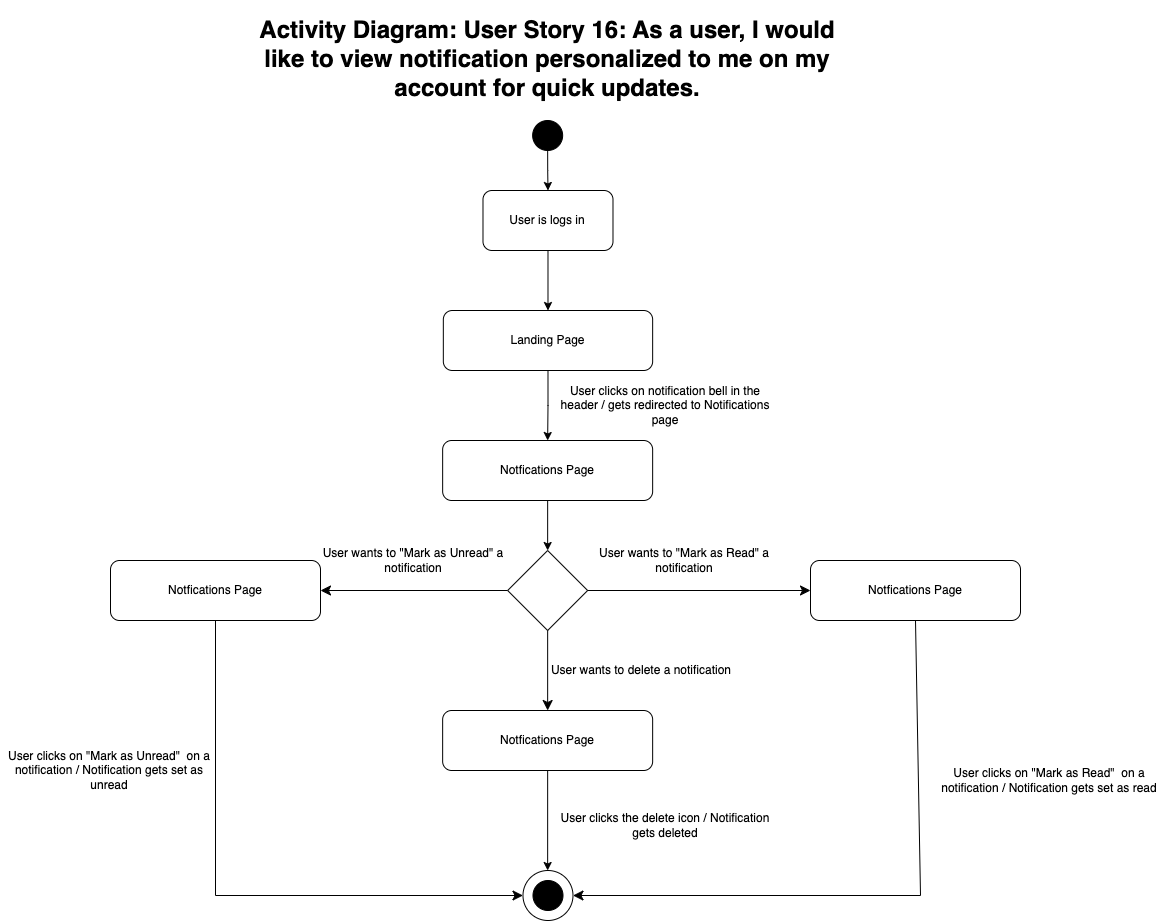

The diagram above was exported from draw.io. Its source (the exported page's mxGraphModel, read from the mxfile embedded in the PNG):
<mxGraphModel dx="1804" dy="1740" grid="1" gridSize="10" guides="1" tooltips="1" connect="1" arrows="1" fold="1" page="1" pageScale="1" pageWidth="850" pageHeight="1100" math="0" shadow="0">
  <root>
    <mxCell id="0" />
    <mxCell id="1" parent="0" />
    <mxCell id="k5i5aCD-auB5weLRm6vW-1" value="&lt;h1&gt;Activity Diagram: User Story 16: As a user, I would like to view notification personalized to me on my account for quick updates.&lt;/h1&gt;" style="text;html=1;spacing=5;spacingTop=-20;whiteSpace=wrap;overflow=hidden;rounded=0;align=center;" parent="1" vertex="1">
      <mxGeometry x="97.15" y="-80" width="600" height="130" as="geometry" />
    </mxCell>
    <mxCell id="k5i5aCD-auB5weLRm6vW-2" style="edgeStyle=orthogonalEdgeStyle;rounded=0;orthogonalLoop=1;jettySize=auto;html=1;exitX=0.5;exitY=1;exitDx=0;exitDy=0;entryX=0.5;entryY=0;entryDx=0;entryDy=0;" parent="1" source="k5i5aCD-auB5weLRm6vW-3" target="-yGJboNn_5hniZMWSqex-1" edge="1">
      <mxGeometry relative="1" as="geometry">
        <mxPoint x="397.0600000000001" y="110" as="targetPoint" />
      </mxGeometry>
    </mxCell>
    <mxCell id="k5i5aCD-auB5weLRm6vW-3" value="" style="ellipse;whiteSpace=wrap;html=1;aspect=fixed;fillColor=#000000;" parent="1" vertex="1">
      <mxGeometry x="382.15000000000003" y="30" width="30" height="30" as="geometry" />
    </mxCell>
    <mxCell id="k5i5aCD-auB5weLRm6vW-4" style="edgeStyle=orthogonalEdgeStyle;rounded=0;orthogonalLoop=1;jettySize=auto;html=1;exitX=0.5;exitY=1;exitDx=0;exitDy=0;" parent="1" source="k5i5aCD-auB5weLRm6vW-5" target="25YcT_ZYEAAwGfzpKuN3-3" edge="1">
      <mxGeometry relative="1" as="geometry">
        <mxPoint x="397" y="470" as="targetPoint" />
      </mxGeometry>
    </mxCell>
    <mxCell id="k5i5aCD-auB5weLRm6vW-5" value="Notfications Page" style="rounded=1;whiteSpace=wrap;html=1;" parent="1" vertex="1">
      <mxGeometry x="292.15" y="350" width="210" height="60" as="geometry" />
    </mxCell>
    <mxCell id="k5i5aCD-auB5weLRm6vW-6" style="rounded=0;orthogonalLoop=1;jettySize=auto;html=1;exitX=0.5;exitY=1;exitDx=0;exitDy=0;entryX=0.5;entryY=0;entryDx=0;entryDy=0;" parent="1" source="RxsMqkACW5dWHo-ZNJcA-2" edge="1">
      <mxGeometry relative="1" as="geometry">
        <mxPoint x="397.1500000000001" y="700" as="sourcePoint" />
        <mxPoint x="397.1500000000001" y="780" as="targetPoint" />
      </mxGeometry>
    </mxCell>
    <mxCell id="k5i5aCD-auB5weLRm6vW-8" value="" style="ellipse;whiteSpace=wrap;html=1;aspect=fixed;fillColor=default;fillStyle=dashed;" parent="1" vertex="1">
      <mxGeometry x="372.49" y="780" width="50" height="50" as="geometry" />
    </mxCell>
    <mxCell id="k5i5aCD-auB5weLRm6vW-9" value="" style="ellipse;whiteSpace=wrap;html=1;aspect=fixed;fillColor=#000000;" parent="1" vertex="1">
      <mxGeometry x="382.49" y="790" width="30" height="30" as="geometry" />
    </mxCell>
    <mxCell id="k5i5aCD-auB5weLRm6vW-10" style="edgeStyle=orthogonalEdgeStyle;rounded=0;orthogonalLoop=1;jettySize=auto;html=1;exitX=0.5;exitY=1;exitDx=0;exitDy=0;entryX=0.5;entryY=0;entryDx=0;entryDy=0;" parent="1" source="k5i5aCD-auB5weLRm6vW-11" target="k5i5aCD-auB5weLRm6vW-5" edge="1">
      <mxGeometry relative="1" as="geometry" />
    </mxCell>
    <mxCell id="k5i5aCD-auB5weLRm6vW-11" value="Landing Page" style="rounded=1;whiteSpace=wrap;html=1;" parent="1" vertex="1">
      <mxGeometry x="292.83" y="220" width="209.32" height="60" as="geometry" />
    </mxCell>
    <mxCell id="k5i5aCD-auB5weLRm6vW-12" value="User clicks on notification bell in the header / gets redirected to Notifications page" style="text;html=1;strokeColor=none;fillColor=none;align=center;verticalAlign=middle;whiteSpace=wrap;rounded=0;" parent="1" vertex="1">
      <mxGeometry x="406.34000000000003" y="300" width="218.2" height="30" as="geometry" />
    </mxCell>
    <mxCell id="k5i5aCD-auB5weLRm6vW-16" value="User clicks the delete icon / Notification gets deleted" style="text;html=1;strokeColor=none;fillColor=none;align=center;verticalAlign=middle;whiteSpace=wrap;rounded=0;" parent="1" vertex="1">
      <mxGeometry x="406.34000000000003" y="720" width="218.2" height="30" as="geometry" />
    </mxCell>
    <mxCell id="25YcT_ZYEAAwGfzpKuN3-1" value="User clicks on &quot;Mark as Read&quot;&amp;nbsp; on a notification / Notification gets set as read" style="text;html=1;strokeColor=none;fillColor=none;align=center;verticalAlign=middle;whiteSpace=wrap;rounded=0;" parent="1" vertex="1">
      <mxGeometry x="790" y="670" width="218.2" height="40" as="geometry" />
    </mxCell>
    <mxCell id="25YcT_ZYEAAwGfzpKuN3-3" value="" style="rhombus;whiteSpace=wrap;html=1;" parent="1" vertex="1">
      <mxGeometry x="357.15" y="460" width="80" height="80" as="geometry" />
    </mxCell>
    <mxCell id="25YcT_ZYEAAwGfzpKuN3-4" value="" style="endArrow=classic;html=1;rounded=0;fontSize=12;startSize=8;endSize=8;exitX=1;exitY=0.5;exitDx=0;exitDy=0;entryX=0;entryY=0.5;entryDx=0;entryDy=0;" parent="1" source="25YcT_ZYEAAwGfzpKuN3-3" target="25YcT_ZYEAAwGfzpKuN3-10" edge="1">
      <mxGeometry width="50" height="50" relative="1" as="geometry">
        <mxPoint x="410" y="460" as="sourcePoint" />
        <mxPoint x="570" y="500" as="targetPoint" />
      </mxGeometry>
    </mxCell>
    <mxCell id="25YcT_ZYEAAwGfzpKuN3-6" value="" style="endArrow=classic;html=1;rounded=0;fontSize=12;startSize=8;endSize=8;exitX=0;exitY=0.5;exitDx=0;exitDy=0;entryX=1;entryY=0.5;entryDx=0;entryDy=0;" parent="1" source="25YcT_ZYEAAwGfzpKuN3-3" target="25YcT_ZYEAAwGfzpKuN3-11" edge="1">
      <mxGeometry width="50" height="50" relative="1" as="geometry">
        <mxPoint x="410" y="460" as="sourcePoint" />
        <mxPoint x="240" y="500" as="targetPoint" />
      </mxGeometry>
    </mxCell>
    <mxCell id="25YcT_ZYEAAwGfzpKuN3-9" value="User wants to &quot;Mark as Read&quot; a notification" style="text;html=1;strokeColor=none;fillColor=none;align=center;verticalAlign=middle;whiteSpace=wrap;rounded=0;" parent="1" vertex="1">
      <mxGeometry x="425" y="450" width="218.2" height="40" as="geometry" />
    </mxCell>
    <mxCell id="25YcT_ZYEAAwGfzpKuN3-10" value="Notfications Page" style="rounded=1;whiteSpace=wrap;html=1;" parent="1" vertex="1">
      <mxGeometry x="660" y="470" width="210" height="60" as="geometry" />
    </mxCell>
    <mxCell id="25YcT_ZYEAAwGfzpKuN3-11" value="Notfications Page" style="rounded=1;whiteSpace=wrap;html=1;" parent="1" vertex="1">
      <mxGeometry x="-40" y="470" width="210" height="60" as="geometry" />
    </mxCell>
    <mxCell id="RxsMqkACW5dWHo-ZNJcA-1" value="User wants to &quot;Mark as Unread&quot; a notification" style="text;html=1;strokeColor=none;fillColor=none;align=center;verticalAlign=middle;whiteSpace=wrap;rounded=0;" parent="1" vertex="1">
      <mxGeometry x="154.28999999999996" y="450" width="218.2" height="40" as="geometry" />
    </mxCell>
    <mxCell id="RxsMqkACW5dWHo-ZNJcA-2" value="Notfications Page" style="rounded=1;whiteSpace=wrap;html=1;" parent="1" vertex="1">
      <mxGeometry x="292.15" y="620" width="210" height="60" as="geometry" />
    </mxCell>
    <mxCell id="RxsMqkACW5dWHo-ZNJcA-3" value="" style="endArrow=classic;html=1;rounded=0;fontSize=12;startSize=8;endSize=8;exitX=0.5;exitY=1;exitDx=0;exitDy=0;" parent="1" source="25YcT_ZYEAAwGfzpKuN3-3" target="RxsMqkACW5dWHo-ZNJcA-2" edge="1">
      <mxGeometry width="50" height="50" relative="1" as="geometry">
        <mxPoint x="410" y="460" as="sourcePoint" />
        <mxPoint x="460" y="410" as="targetPoint" />
      </mxGeometry>
    </mxCell>
    <mxCell id="RxsMqkACW5dWHo-ZNJcA-4" value="User wants to delete a notification" style="text;html=1;strokeColor=none;fillColor=none;align=center;verticalAlign=middle;whiteSpace=wrap;rounded=0;" parent="1" vertex="1">
      <mxGeometry x="382.49" y="560" width="218.2" height="40" as="geometry" />
    </mxCell>
    <mxCell id="RxsMqkACW5dWHo-ZNJcA-5" value="User clicks on &quot;Mark as Unread&quot;&amp;nbsp; on a notification / Notification gets set as unread" style="text;html=1;strokeColor=none;fillColor=none;align=center;verticalAlign=middle;whiteSpace=wrap;rounded=0;" parent="1" vertex="1">
      <mxGeometry x="-150" y="660" width="218.2" height="40" as="geometry" />
    </mxCell>
    <mxCell id="RxsMqkACW5dWHo-ZNJcA-6" value="" style="endArrow=classic;html=1;rounded=0;fontSize=12;startSize=8;endSize=8;exitX=0.5;exitY=1;exitDx=0;exitDy=0;entryX=1;entryY=0.5;entryDx=0;entryDy=0;" parent="1" source="25YcT_ZYEAAwGfzpKuN3-10" target="k5i5aCD-auB5weLRm6vW-8" edge="1">
      <mxGeometry width="50" height="50" relative="1" as="geometry">
        <mxPoint x="410" y="550" as="sourcePoint" />
        <mxPoint x="460" y="500" as="targetPoint" />
        <Array as="points">
          <mxPoint x="770" y="805" />
        </Array>
      </mxGeometry>
    </mxCell>
    <mxCell id="RxsMqkACW5dWHo-ZNJcA-7" value="" style="endArrow=classic;html=1;rounded=0;fontSize=12;startSize=8;endSize=8;exitX=0.5;exitY=1;exitDx=0;exitDy=0;entryX=0;entryY=0.5;entryDx=0;entryDy=0;" parent="1" source="25YcT_ZYEAAwGfzpKuN3-11" target="k5i5aCD-auB5weLRm6vW-8" edge="1">
      <mxGeometry width="50" height="50" relative="1" as="geometry">
        <mxPoint x="410" y="550" as="sourcePoint" />
        <mxPoint x="460" y="500" as="targetPoint" />
        <Array as="points">
          <mxPoint x="65" y="805" />
        </Array>
      </mxGeometry>
    </mxCell>
    <mxCell id="-yGJboNn_5hniZMWSqex-2" style="edgeStyle=orthogonalEdgeStyle;rounded=0;orthogonalLoop=1;jettySize=auto;html=1;exitX=0.5;exitY=1;exitDx=0;exitDy=0;entryX=0.5;entryY=0;entryDx=0;entryDy=0;" edge="1" parent="1" source="-yGJboNn_5hniZMWSqex-1" target="k5i5aCD-auB5weLRm6vW-11">
      <mxGeometry relative="1" as="geometry" />
    </mxCell>
    <mxCell id="-yGJboNn_5hniZMWSqex-1" value="User is logs in" style="rounded=1;whiteSpace=wrap;html=1;" vertex="1" parent="1">
      <mxGeometry x="332.48999999999995" y="100" width="130" height="60" as="geometry" />
    </mxCell>
  </root>
</mxGraphModel>